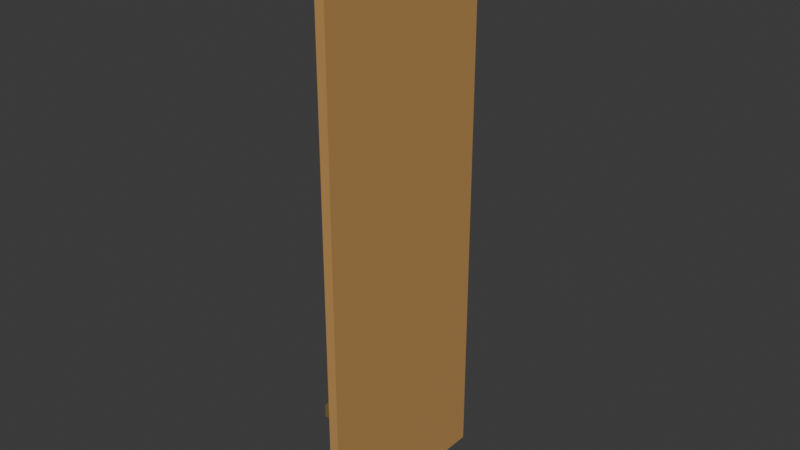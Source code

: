 # Source: wall.blend  (saved by Blender 4.3.34; exported with 4.5.12 LTS)
import bpy
from mathutils import Matrix  # noqa: F401  (used for matrix-valued properties, if any)

bpy.ops.wm.read_factory_settings(use_empty=True)
scene = bpy.context.scene
scene.name = 'Scene'

# ---- collections
col_collection = bpy.data.collections.new('Collection'); scene.collection.children.link(col_collection)

# ---- materials (node trees are filled in below, after node groups)
mat_darkwood = bpy.data.materials.new('DarkWood')
mat_darkwood.alpha_threshold = 0.0
mat_darkwood.roughness = 0.5
mat_darkwood.line_color = (0.0, 0.0, 0.0, 1.0)
mat_lightwood = bpy.data.materials.new('LightWood')
mat_lightstone = bpy.data.materials.new('LightStone')
mat_darkstone = bpy.data.materials.new('DarkStone')

# ---- material node trees
mat_darkwood.use_nodes = True; mat_darkwood.node_tree.nodes.clear()
_N = mat_darkwood.node_tree.nodes; _L = mat_darkwood.node_tree.links
n0 = _N.new('ShaderNodeOutputMaterial'); n0.name = 'Material Output'; n0.location = (300, 300)
n1 = _N.new('ShaderNodeBsdfPrincipled'); n1.name = 'Principled BSDF'; n1.location = (10, 300)
n1.inputs[0].default_value = (0.1997, 0.138, 0.0449, 1.0)
n1.inputs[3].default_value = 1.45
_L.new(n1.outputs[0], n0.inputs[0])
n0.is_active_output = True
mat_lightwood.use_nodes = True; mat_lightwood.node_tree.nodes.clear()
_N = mat_lightwood.node_tree.nodes; _L = mat_lightwood.node_tree.links
n0 = _N.new('ShaderNodeBsdfPrincipled'); n0.name = 'Principled BSDF'; n0.location = (10, 300)
n0.inputs[0].default_value = (0.5333, 0.2961, 0.0999, 1.0)
n1 = _N.new('ShaderNodeOutputMaterial'); n1.name = 'Material Output'; n1.location = (300, 300)
_L.new(n0.outputs[0], n1.inputs[0])
n1.is_active_output = True
mat_lightstone.use_nodes = True; mat_lightstone.node_tree.nodes.clear()
_N = mat_lightstone.node_tree.nodes; _L = mat_lightstone.node_tree.links
n0 = _N.new('ShaderNodeBsdfPrincipled'); n0.name = 'Principled BSDF'; n0.location = (10, 300)
n0.inputs[0].default_value = (0.2351, 0.2351, 0.2351, 1.0)
n1 = _N.new('ShaderNodeOutputMaterial'); n1.name = 'Material Output'; n1.location = (300, 300)
_L.new(n0.outputs[0], n1.inputs[0])
n1.is_active_output = True
mat_darkstone.use_nodes = True; mat_darkstone.node_tree.nodes.clear()
_N = mat_darkstone.node_tree.nodes; _L = mat_darkstone.node_tree.links
n0 = _N.new('ShaderNodeBsdfPrincipled'); n0.name = 'Principled BSDF'; n0.location = (10, 300)
n0.inputs[0].default_value = (0.1456, 0.1456, 0.1456, 1.0)
n1 = _N.new('ShaderNodeOutputMaterial'); n1.name = 'Material Output'; n1.location = (300, 300)
_L.new(n0.outputs[0], n1.inputs[0])
n1.is_active_output = True

# ---- world
world_world = bpy.data.worlds.new('World'); scene.world = world_world
world_world.use_nodes = True; world_world.node_tree.nodes.clear()
_N = world_world.node_tree.nodes; _L = world_world.node_tree.links
n0 = _N.new('ShaderNodeOutputWorld'); n0.name = 'World Output'; n0.location = (300, 300)
n1 = _N.new('ShaderNodeBackground'); n1.name = 'Background'; n1.location = (10, 300)
n1.inputs[0].default_value = (0.05088, 0.05088, 0.05088, 1.0)
_L.new(n1.outputs[0], n0.inputs[0])
n0.is_active_output = True
world_world.color = (0.05088, 0.05088, 0.05088)
world_world.sun_shadow_jitter_overblur = 0.0

# ---- meshes
me_plane_001 = bpy.data.meshes.new('Plane.001')
me_plane_001.from_pydata([(-2.265e-07, -1.0, 6.0), (1.51e-07, -1.0, 0.0), (-2.265e-07, 1.0, 6.0), (1.51e-07, 1.0, 0.0), (-0.1, -1.0, 6.0), (-0.1, -1.0, 0.0), (-0.1, 1.0, 6.0), (-0.1, 0.8591, 6.0), (-0.1, -0.8591, 6.0), (-0.1, -0.8591, 5.73), (-0.1, 0.8591, 5.73), (-0.1, -1.0, 5.729), (-0.1, 1.0, 5.73), (-0.1, -1.0, 4.297), (-0.1, -1.0, 2.865), (-0.1, 1.0, 2.865), (-0.1, 1.0, 4.298), (-0.1, -0.5, 0.0), (-0.1, 0.0, 0.0), (-0.1, 0.0, 1.023), (-0.1, 0.9936, 0.006394), (-0.09361, 1.0, 0.0), (-0.1, -0.9936, 1.358), (-0.1, 0.5064, 0.006394), (-0.1032, 0.5, -1.396e-10), (-0.1, -0.5064, 1.358), (-0.1, -0.9936, 0.3475), (-0.1, -1.0, 0.3411), (-0.1, -0.9936, 0.6759), (-0.1, -1.0, 0.6823), (-0.1, -0.9936, 1.03), (-0.1, -1.0, 1.023), (-0.1, 0.9936, 1.017), (-0.1, 1.0, 1.024), (-0.1, 0.9936, 0.6888), (-0.1, 1.0, 0.6824), (-0.1, 0.9936, 0.3348), (-0.1, 1.0, 0.3412), (-0.1, -0.5064, 1.03), (-0.1064, -0.5, 1.023), (-0.1, -0.5064, 0.6759), (-0.1064, -0.5, 0.6823), (-0.1064, -0.5, 0.3411), (-0.1, -0.5064, 0.3475), (-0.1064, 0.0, 0.6823), (-0.1, 0.006394, 0.6759), (-0.1, 0.006394, 0.3476), (-0.1064, 0.0, 0.3412), (-0.1064, 0.5, 1.024), (-0.1, 0.5064, 1.017), (-0.1, 0.5064, 0.6887), (-0.1, 0.4936, 0.676), (-0.1064, 0.5, 0.6824), (-0.1064, 0.5, 0.3412), (-0.1, 0.4936, 0.3476), (-0.1, 0.5064, 0.3348), (-0.1198, 1.0, 1.365), (-0.1262, 0.9936, 1.358), (-0.1262, 0.5064, 1.358), (-0.1262, 0.4936, 1.358), (-0.1198, 0.5, 1.365), (-0.1262, 0.006394, 1.358), (-0.1262, -0.006394, 1.358), (-0.1198, -4.656e-14, 1.365), (-0.1262, -0.4936, 1.358), (-0.1198, -0.5, 1.365), (-0.1198, 1.0, 1.024), (-0.1262, 0.9936, 1.03), (-0.1262, -0.4936, 1.03), (-0.1198, -0.5, 1.023), (-0.1262, 0.006394, 1.03), (-0.1198, -4.656e-14, 1.023), (-0.1262, -0.006394, 1.03), (-0.1262, 0.5064, 1.03), (-0.1198, 0.5, 1.024), (-0.1262, 0.4936, 1.03), (-0.1101, -0.9936, 0.6887), (-0.1037, -1.0, 0.6823), (-0.1101, -0.9936, 1.017), (-0.1037, -1.0, 1.023), (-0.1101, -0.4936, 1.017), (-0.1101, -0.5064, 1.017), (-0.1037, -0.5, 1.023), (-0.1101, -0.4936, 0.6887), (-0.1037, -0.5, 0.6823), (-0.1101, -0.5064, 0.6887), (-0.1101, -0.006394, 1.017), (-0.1037, -2.762e-11, 1.023), (-0.1037, -2.762e-11, 0.6823), (-0.1101, -0.006394, 0.6887), (-0.1199, 0.9936, 0.676), (-0.1135, 1.0, 0.6824), (-0.1135, 1.0, 0.3412), (-0.1199, 0.9936, 0.3476), (-0.1135, -0.5, 0.6823), (-0.1199, -0.4936, 0.6759), (-0.1199, -0.4936, 0.3475), (-0.1135, -0.5, 0.3411), (-0.1199, -0.006394, 0.6759), (-0.1135, 0.0, 0.6823), (-0.1135, 0.0, 0.3412), (-0.1199, -0.006394, 0.3476), (-0.1135, 0.5, 0.6824), (-0.1199, 0.5064, 0.676), (-0.1199, 0.5064, 0.3476), (-0.1135, 0.5, 0.3412), (-0.1332, -0.9936, 0.006394), (-0.1268, -1.0, 0.0), (-0.1332, -0.5064, 0.006394), (-0.1332, -0.4936, 0.006394), (-0.1268, -0.5, 0.0), (-0.1332, -0.006394, 0.006394), (-0.1332, 0.006394, 0.006394), (-0.1268, -9.012e-15, 0.0), (-0.1332, 0.4936, 0.006394), (-0.1268, 0.5, 0.0), (-0.1268, -1.0, 0.3411), (-0.1332, -0.9936, 0.3347), (-0.1332, -0.4936, 0.3348), (-0.1332, -0.5064, 0.3348), (-0.1268, -0.5, 0.3411), (-0.1332, 0.006394, 0.3348), (-0.1332, -0.006394, 0.3348), (-0.1268, -9.012e-15, 0.3412), (-0.1332, 0.4936, 0.3348), (-0.1268, 0.5, 0.3412), (-0.1072, -1.203e-14, 1.023), (-0.1136, 0.006394, 1.017), (-0.1136, 0.006394, 0.6887), (-0.1072, -1.203e-14, 0.6823), (-0.1136, 0.4936, 1.017), (-0.1072, 0.5, 1.024), (-0.1072, 0.5, 0.6824), (-0.1136, 0.4936, 0.6887), (-0.1397, 1.0, 1.365), (-0.1465, 1.0, 1.372), (-0.1465, 1.0, 1.494), (-0.1397, 1.0, 1.5), (-0.1, -1.0, 1.507), (-0.1068, -1.0, 1.5), (-0.1, -1.0, 1.493), (-0.1068, 1.0, 1.365), (-0.1, 1.0, 1.372), (-0.1, 1.0, 1.358), (-0.1068, 1.0, 1.5), (-0.1, 1.0, 1.507), (-0.1, 1.0, 1.494), (-0.1465, -1.0, 1.371), (-0.1397, -1.0, 1.365), (-0.1397, -1.0, 1.5), (-0.1465, -1.0, 1.493), (-0.1068, 0.5, 1.365), (-0.1068, -1.591e-14, 1.365), (-0.1068, -1.0, 1.365), (-0.1, -1.0, 1.358), (-0.1, -1.0, 1.371), (-0.1131, -0.5, 1.365), (-0.1086, -0.5, 1.358), (-0.1427, -0.8591, 6.0), (-0.15, -0.8591, 5.993), (-0.1427, -1.0, 6.0), (-0.15, -1.0, 5.993), (-0.1427, 1.0, 5.73), (-0.15, 1.0, 5.738), (-0.15, 1.0, 5.993), (-0.1427, 1.0, 6.0), (-0.15, 0.8591, 5.993), (-0.1427, 0.8591, 6.0), (-0.1427, -0.8591, 5.73), (-0.15, -0.8591, 5.737), (-0.15, 0.8591, 5.737), (-0.1427, 0.8591, 5.73), (-0.15, -1.0, 5.737), (-0.1427, -1.0, 5.729)], [], [(0, 1, 3, 2), (0, 2, 6, 7, 8, 4), (153, 155, 140, 139, 149, 150, 147, 148), (55, 36, 20, 23), (144, 146, 142, 141, 134, 135, 136, 137), (166, 170, 169, 159), (6, 12, 162, 163, 164, 165), (8, 7, 167, 158), (10, 9, 168, 171), (11, 4, 160, 161, 172, 173), (12, 10, 171, 162), (4, 8, 158, 160), (7, 6, 165, 167), (9, 11, 173, 168), (163, 170, 166, 164), (135, 147, 150, 136), (11, 12, 16, 13), (13, 16, 15, 14), (3, 1, 5, 17, 18, 24, 21), (14, 15, 145, 138), (22, 25, 38, 30), (24, 18, 113, 115), (2, 3, 21, 37, 35, 33, 143, 142, 146, 145, 15, 16, 12, 6), (139, 144, 137, 149), (44, 19, 126, 129), (31, 154, 22, 30), (117, 119, 108, 106), (1, 0, 4, 11, 13, 14, 138, 140, 155, 154, 31, 29, 27, 5), (47, 42, 97, 100), (27, 42, 120, 116), (157, 152, 63, 65), (41, 29, 77, 84), (44, 41, 84, 88), (48, 19, 71, 74), (19, 44, 88, 87), (39, 19, 87, 82), (33, 48, 74, 66), (45, 51, 54, 46), (78, 81, 85, 76), (64, 62, 72, 68), (152, 151, 60, 63), (19, 48, 131, 126), (61, 59, 75, 70), (5, 27, 116, 107), (35, 37, 92, 91), (49, 32, 34, 50), (80, 86, 89, 83), (103, 90, 93, 104), (151, 141, 56, 60), (52, 44, 129, 132), (42, 41, 94, 97), (31, 39, 82, 79), (17, 5, 107, 110), (95, 98, 101, 96), (41, 44, 99, 94), (19, 39, 69, 71), (52, 35, 91, 102), (42, 47, 123, 120), (37, 53, 105, 92), (58, 57, 67, 73), (18, 17, 110, 113), (121, 124, 114, 112), (127, 130, 133, 128), (118, 122, 111, 109), (48, 52, 132, 131), (28, 40, 43, 26), (29, 31, 79, 77), (53, 24, 115, 125), (47, 53, 125, 123), (44, 47, 100, 99), (53, 52, 102, 105), (58, 59, 60), (61, 62, 63), (70, 71, 72), (73, 74, 75), (80, 81, 82), (83, 84, 85), (108, 109, 110), (111, 112, 113), (118, 119, 120), (121, 122, 123), (23, 20, 21, 24), (157, 39, 38, 25), (25, 22, 157), (37, 21, 20, 36), (27, 29, 28, 26), (33, 35, 34, 32), (39, 157, 65, 69), (41, 42, 43, 40), (45, 46, 47, 44), (55, 23, 24, 53), (49, 50, 52, 48), (52, 53, 54, 51), (39, 31, 30, 38), (40, 28, 29, 41), (42, 27, 26, 43), (51, 45, 44, 52), (53, 47, 46, 54), (32, 49, 48, 33), (35, 52, 50, 34), (36, 55, 53, 37), (57, 58, 60, 56), (59, 61, 63, 60), (62, 64, 65, 63), (56, 66, 67, 57), (64, 68, 69, 65), (61, 70, 72, 62), (58, 73, 75, 59), (71, 69, 68, 72), (74, 71, 70, 75), (66, 74, 73, 67), (77, 79, 78, 76), (80, 83, 85, 81), (87, 88, 89, 86), (81, 78, 79, 82), (84, 77, 76, 85), (86, 80, 82, 87), (88, 84, 83, 89), (91, 92, 93, 90), (95, 96, 97, 94), (99, 100, 101, 98), (103, 104, 105, 102), (98, 95, 94, 99), (100, 97, 96, 101), (90, 103, 102, 91), (92, 105, 104, 93), (106, 108, 110, 107), (109, 111, 113, 110), (112, 114, 115, 113), (107, 116, 117, 106), (118, 109, 108, 119), (121, 112, 111, 122), (125, 115, 114, 124), (119, 117, 116, 120), (122, 118, 120, 123), (124, 121, 123, 125), (127, 128, 129, 126), (131, 132, 133, 130), (130, 127, 126, 131), (132, 129, 128, 133), (141, 143, 33, 66, 56), (138, 139, 140), (141, 142, 143), (144, 145, 146), (153, 22, 154, 155), (149, 137, 136, 150), (134, 148, 147, 135), (138, 145, 144, 139), (153, 156, 157, 22), (152, 157, 156), (141, 151, 152, 156, 153, 148, 134), (159, 161, 160, 158), (164, 166, 167, 165), (166, 159, 158, 167), (169, 170, 171, 168), (168, 173, 172, 169), (170, 163, 162, 171), (159, 169, 172, 161)])
me_plane_001.polygons.foreach_set('material_index', [1, 1, 0, 2, 0, 0, 0, 0, 0, 0, 0, 0, 0, 0, 0, 0, 1, 1, 1, 1, 2, 3, 1, 0, 3, 1, 3, 1, 3, 3, 3, 3, 3, 3, 3, 3, 3, 2, 3, 3, 3, 3, 3, 3, 3, 2, 3, 3, 3, 2, 3, 3, 3, 3, 3, 3, 3, 3, 3, 3, 3, 3, 2, 3, 2, 2, 3, 3, 3, 3, 3, 3, 3, 3, 3, 3, 3, 3, 3, 3, 3, 2, 3, 2, 1, 1, 1, 3, 3, 2, 2, 2, 3, 3, 2, 3, 2, 3, 2, 3, 2, 3, 3, 3, 3, 3, 3, 3, 3, 3, 3, 3, 3, 3, 3, 3, 3, 3, 3, 3, 3, 3, 3, 3, 3, 3, 3, 3, 3, 3, 3, 3, 3, 3, 3, 3, 2, 2, 2, 2, 3, 1, 3, 0, 0, 0, 0, 1, 0, 3, 0, 0, 0, 0, 0, 0, 0, 0])
_uv = me_plane_001.uv_layers.new(name='UVMap')
_uv.uv.foreach_set('vector', [0.0, 0.0, 1.0, 0.0, 1.0, 1.0, 0.0, 1.0, 0.0, 0.0, 0.0, 1.0, 0.0, 1.0, 0.0, 0.6667, 0.0, 0.3333, 0.0, 0.0, 0.7726, 0.0, 0.7715, 0.0, 0.7511, 0.0, 0.75, 0.0, 0.75, 0.0, 0.7511, 0.0, 0.7715, 0.0, 0.7726, 0.0, 0.9442, 0.7532, 0.9442, 0.9968, 0.9989, 0.9968, 0.9989, 0.7532, 0.7499, 1.0, 0.7511, 1.0, 0.7714, 1.0, 0.7725, 1.0, 0.7725, 1.0, 0.7714, 1.0, 0.7511, 1.0, 0.7499, 1.0, 0.01358, 0.6667, 0.4864, 0.6667, 0.4864, 0.3333, 0.01358, 0.3333, 0.0, 1.0, 0.04495, 1.0, 0.04495, 1.0, 0.04373, 1.0, 0.001222, 1.0, 0.0, 1.0, 0.0, 0.3333, 0.0, 0.6667, 0.0, 0.6667, 0.0, 0.3333, 0.5, 0.6667, 0.5, 0.3333, 0.5, 0.3333, 0.5, 0.6667, 0.04512, 0.0, 0.0, 0.0, 0.0, 0.0, 0.001222, 0.0, 0.0439, 0.0, 0.04512, 0.0, 0.0, 0.0, 0.0, 0.0, 0.0, 0.0, 0.0, 0.0, 0.0, 0.0, 0.0, 0.3333, 0.0, 0.3333, 0.0, 0.0, 0.0, 0.6667, 0.0, 1.0, 0.0, 1.0, 0.0, 0.6667, 0.5, 0.3333, 0.04512, 0.0, 0.04512, 0.0, 0.5, 0.3333, 0.0, 0.0, 0.0, 0.0, 0.0, 0.0, 0.0, 0.0, 0.7714, 1.0, 0.7715, 0.0, 0.7511, 0.0, 0.7511, 1.0, 0.04512, 0.0, 0.04495, 1.0, 0.2837, 1.0, 0.2838, 0.0, 0.2838, 0.0, 0.2837, 1.0, 0.5225, 1.0, 0.5226, 0.0, 1.0, 1.0, 1.0, 0.0, 1.0, 0.0, 1.0, 0.25, 1.0, 0.5, 1.0, 0.75, 1.0, 1.0, 0.5226, 0.0, 0.5225, 1.0, 0.7488, 1.0, 0.7489, 0.0, 0.7736, 0.003197, 0.7736, 0.2468, 0.8284, 0.2468, 0.8284, 0.003197, 1.0, 0.75, 1.0, 0.5, 1.0, 0.5, 1.0, 0.75, 0.0, 1.0, 1.0, 1.0, 1.0, 1.0, 0.9431, 1.0, 0.8863, 1.0, 0.8294, 1.0, 0.7737, 1.0, 0.7714, 1.0, 0.7511, 1.0, 0.7488, 1.0, 0.5225, 1.0, 0.2837, 1.0, 0.04495, 1.0, 0.0, 1.0, 0.75, 0.0, 0.7499, 1.0, 0.7499, 1.0, 0.75, 0.0, 0.8863, 0.5, 0.8294, 0.5, 0.8294, 0.5, 0.8863, 0.5, 0.8294, 0.0, 0.7737, 0.0, 0.7736, 0.003197, 0.8284, 0.003197, 0.9442, 0.003197, 0.9442, 0.2468, 0.9989, 0.2468, 0.9989, 0.003197, 1.0, 0.0, 0.0, 0.0, 0.0, 0.0, 0.04512, 0.0, 0.2838, 0.0, 0.5226, 0.0, 0.7489, 0.0, 0.7511, 0.0, 0.7715, 0.0, 0.7737, 0.0, 0.8294, 0.0, 0.8863, 0.0, 0.9431, 0.0, 1.0, 0.0, 0.9431, 0.5, 0.9431, 0.25, 0.9431, 0.25, 0.9431, 0.5, 0.9431, 0.0, 0.9431, 0.25, 0.9431, 0.25, 0.9431, 0.0, 0.7726, 0.25, 0.7726, 0.5, 0.7726, 0.5, 0.7726, 0.25, 0.8863, 0.25, 0.8863, 0.0, 0.8863, 0.0, 0.8863, 0.25, 0.8863, 0.5, 0.8863, 0.25, 0.8863, 0.25, 0.8863, 0.5, 0.8294, 0.75, 0.8294, 0.5, 0.8294, 0.5, 0.8294, 0.75, 0.8294, 0.5, 0.8863, 0.5, 0.8863, 0.5, 0.8294, 0.5, 0.8294, 0.25, 0.8294, 0.5, 0.8294, 0.5, 0.8294, 0.25, 0.8294, 1.0, 0.8294, 0.75, 0.8294, 0.75, 0.8294, 1.0, 0.8873, 0.5032, 0.8873, 0.7468, 0.9421, 0.7468, 0.9421, 0.5032, 0.8305, 0.003197, 0.8305, 0.2468, 0.8852, 0.2468, 0.8852, 0.003197, 0.7736, 0.2532, 0.7736, 0.4968, 0.8284, 0.4968, 0.8284, 0.2532, 0.7726, 0.5, 0.7725, 0.75, 0.7725, 0.75, 0.7726, 0.5, 0.8294, 0.5, 0.8294, 0.75, 0.8294, 0.75, 0.8294, 0.5, 0.7736, 0.5032, 0.7736, 0.7468, 0.8283, 0.7468, 0.8284, 0.5032, 1.0, 0.0, 0.9431, 0.0, 0.9431, 0.0, 1.0, 0.0, 0.8863, 1.0, 0.9431, 1.0, 0.9431, 1.0, 0.8863, 1.0, 0.8305, 0.7532, 0.8305, 0.9968, 0.8852, 0.9968, 0.8852, 0.7532, 0.8305, 0.2532, 0.8305, 0.4968, 0.8852, 0.4968, 0.8852, 0.2532, 0.8873, 0.7532, 0.8873, 0.9968, 0.9421, 0.9968, 0.9421, 0.7532, 0.7725, 0.75, 0.7725, 1.0, 0.7725, 1.0, 0.7725, 0.75, 0.8863, 0.75, 0.8863, 0.5, 0.8863, 0.5, 0.8863, 0.75, 0.9431, 0.25, 0.8863, 0.25, 0.8863, 0.25, 0.9431, 0.25, 0.8294, 0.0, 0.8294, 0.25, 0.8294, 0.25, 0.8294, 0.0, 1.0, 0.25, 1.0, 0.0, 1.0, 0.0, 1.0, 0.25, 0.8873, 0.2532, 0.8873, 0.4968, 0.9421, 0.4968, 0.9421, 0.2532, 0.8863, 0.25, 0.8863, 0.5, 0.8863, 0.5, 0.8863, 0.25, 0.8294, 0.5, 0.8294, 0.25, 0.8294, 0.25, 0.8294, 0.5, 0.8863, 0.75, 0.8863, 1.0, 0.8863, 1.0, 0.8863, 0.75, 0.9431, 0.25, 0.9431, 0.5, 0.9431, 0.5, 0.9431, 0.25, 0.9431, 1.0, 0.9431, 0.75, 0.9431, 0.75, 0.9431, 1.0, 0.7736, 0.7532, 0.7736, 0.9968, 0.8283, 0.9968, 0.8283, 0.7532, 1.0, 0.5, 1.0, 0.25, 1.0, 0.25, 1.0, 0.5, 0.9442, 0.5032, 0.9442, 0.7468, 0.9989, 0.7468, 0.9989, 0.5032, 0.8305, 0.5032, 0.8305, 0.7468, 0.8852, 0.7468, 0.8852, 0.5032, 0.9442, 0.2532, 0.9442, 0.4968, 0.9989, 0.4968, 0.9989, 0.2532, 0.8294, 0.75, 0.8863, 0.75, 0.8863, 0.75, 0.8294, 0.75, 0.8874, 0.003197, 0.8874, 0.2468, 0.9421, 0.2468, 0.9421, 0.003197, 0.8863, 0.0, 0.8294, 0.0, 0.8294, 0.0, 0.8863, 0.0, 0.9431, 0.75, 1.0, 0.75, 1.0, 0.75, 0.9431, 0.75, 0.9431, 0.5, 0.9431, 0.75, 0.9431, 0.75, 0.9431, 0.5, 0.8863, 0.5, 0.9431, 0.5, 0.9431, 0.5, 0.8863, 0.5, 0.9431, 0.75, 0.8863, 0.75, 0.8863, 0.75, 0.9431, 0.75, 0.7736, 0.7532, 0.7736, 0.7468, 0.7725, 0.75, 0.7736, 0.5032, 0.7736, 0.4968, 0.7726, 0.5, 0.8284, 0.5032, 0.8294, 0.5, 0.8284, 0.4968, 0.8283, 0.7532, 0.8294, 0.75, 0.8283, 0.7468, 0.8305, 0.2532, 0.8305, 0.2468, 0.8294, 0.25, 0.8852, 0.2532, 0.8863, 0.25, 0.8852, 0.2468, 0.9989, 0.2468, 0.9989, 0.2532, 1.0, 0.25, 0.9989, 0.4968, 0.9989, 0.5032, 1.0, 0.5, 0.9442, 0.2532, 0.9442, 0.2468, 0.9431, 0.25, 0.9442, 0.5032, 0.9442, 0.4968, 0.9431, 0.5, 0.9989, 0.7532, 0.9989, 0.9968, 1.0, 1.0, 1.0, 0.75, 0.7736, 0.2506, 0.8294, 0.25, 0.8284, 0.2468, 0.7736, 0.2468, 0.7736, 0.2468, 0.7736, 0.003197, 0.7732, 0.25, 0.9431, 1.0, 1.0, 1.0, 0.9989, 0.9968, 0.9442, 0.9968, 0.9431, 0.0, 0.8863, 0.0, 0.8874, 0.003197, 0.9421, 0.003197, 0.8294, 1.0, 0.8863, 1.0, 0.8852, 0.9968, 0.8305, 0.9968, 0.8294, 0.25, 0.7736, 0.25, 0.7726, 0.25, 0.8294, 0.25, 0.8863, 0.25, 0.9431, 0.25, 0.9421, 0.2468, 0.8874, 0.2468, 0.8873, 0.5032, 0.9421, 0.5032, 0.9431, 0.5, 0.8863, 0.5, 0.9442, 0.7532, 0.9989, 0.7532, 1.0, 0.75, 0.9431, 0.75, 0.8305, 0.7532, 0.8852, 0.7532, 0.8863, 0.75, 0.8294, 0.75, 0.8863, 0.75, 0.9431, 0.75, 0.9421, 0.7468, 0.8873, 0.7468, 0.8294, 0.25, 0.8294, 0.0, 0.8284, 0.003197, 0.8284, 0.2468, 0.8874, 0.2468, 0.8874, 0.003197, 0.8863, 0.0, 0.8863, 0.25, 0.9431, 0.25, 0.9431, 0.0, 0.9421, 0.003197, 0.9421, 0.2468, 0.8873, 0.7468, 0.8873, 0.5032, 0.8863, 0.5, 0.8863, 0.75, 0.9431, 0.75, 0.9431, 0.5, 0.9421, 0.5032, 0.9421, 0.7468, 0.8305, 0.9968, 0.8305, 0.7532, 0.8294, 0.75, 0.8294, 1.0, 0.8863, 1.0, 0.8863, 0.75, 0.8852, 0.7532, 0.8852, 0.9968, 0.9442, 0.9968, 0.9442, 0.7532, 0.9431, 0.75, 0.9431, 1.0, 0.7736, 0.9968, 0.7736, 0.7532, 0.7725, 0.75, 0.7725, 1.0, 0.7736, 0.7468, 0.7736, 0.5032, 0.7726, 0.5, 0.7725, 0.75, 0.7736, 0.4968, 0.7736, 0.2532, 0.7726, 0.25, 0.7726, 0.5, 0.7725, 1.0, 0.8294, 1.0, 0.8283, 0.9968, 0.7736, 0.9968, 0.7736, 0.2532, 0.8284, 0.2532, 0.8294, 0.25, 0.7726, 0.25, 0.7736, 0.5032, 0.8284, 0.5032, 0.8284, 0.4968, 0.7736, 0.4968, 0.7736, 0.7532, 0.8283, 0.7532, 0.8283, 0.7468, 0.7736, 0.7468, 0.8294, 0.5, 0.8294, 0.25, 0.8284, 0.2532, 0.8284, 0.4968, 0.8294, 0.75, 0.8294, 0.5, 0.8284, 0.5032, 0.8283, 0.7468, 0.8294, 1.0, 0.8294, 0.75, 0.8283, 0.7532, 0.8283, 0.9968, 0.8863, 0.0, 0.8294, 0.0, 0.8305, 0.003197, 0.8852, 0.003197, 0.8305, 0.2532, 0.8852, 0.2532, 0.8852, 0.2468, 0.8305, 0.2468, 0.8294, 0.5, 0.8863, 0.5, 0.8852, 0.4968, 0.8305, 0.4968, 0.8305, 0.2468, 0.8305, 0.003197, 0.8294, 0.0, 0.8294, 0.25, 0.8863, 0.25, 0.8863, 0.0, 0.8852, 0.003197, 0.8852, 0.2468, 0.8305, 0.4968, 0.8305, 0.2532, 0.8294, 0.25, 0.8294, 0.5, 0.8863, 0.5, 0.8863, 0.25, 0.8852, 0.2532, 0.8852, 0.4968, 0.8863, 1.0, 0.9431, 1.0, 0.9421, 0.9968, 0.8873, 0.9968, 0.8873, 0.2532, 0.9421, 0.2532, 0.9431, 0.25, 0.8863, 0.25, 0.8863, 0.5, 0.9431, 0.5, 0.9421, 0.4968, 0.8873, 0.4968, 0.8873, 0.7532, 0.9421, 0.7532, 0.9431, 0.75, 0.8863, 0.75, 0.8873, 0.4968, 0.8873, 0.2532, 0.8863, 0.25, 0.8863, 0.5, 0.9431, 0.5, 0.9431, 0.25, 0.9421, 0.2532, 0.9421, 0.4968, 0.8873, 0.9968, 0.8873, 0.7532, 0.8863, 0.75, 0.8863, 1.0, 0.9431, 1.0, 0.9431, 0.75, 0.9421, 0.7532, 0.9421, 0.9968, 0.9989, 0.003197, 0.9989, 0.2468, 1.0, 0.25, 1.0, 0.0, 0.9989, 0.2532, 0.9989, 0.4968, 1.0, 0.5, 1.0, 0.25, 0.9989, 0.5032, 0.9989, 0.7468, 1.0, 0.75, 1.0, 0.5, 1.0, 0.0, 0.9431, 0.0, 0.9442, 0.003197, 0.9989, 0.003197, 0.9442, 0.2532, 0.9989, 0.2532, 0.9989, 0.2468, 0.9442, 0.2468, 0.9442, 0.5032, 0.9989, 0.5032, 0.9989, 0.4968, 0.9442, 0.4968, 0.9431, 0.75, 1.0, 0.75, 0.9989, 0.7468, 0.9442, 0.7468, 0.9442, 0.2468, 0.9442, 0.003197, 0.9431, 0.0, 0.9431, 0.25, 0.9442, 0.4968, 0.9442, 0.2532, 0.9431, 0.25, 0.9431, 0.5, 0.9442, 0.7468, 0.9442, 0.5032, 0.9431, 0.5, 0.9431, 0.75, 0.8305, 0.5032, 0.8852, 0.5032, 0.8863, 0.5, 0.8294, 0.5, 0.8294, 0.75, 0.8863, 0.75, 0.8852, 0.7468, 0.8305, 0.7468, 0.8305, 0.7468, 0.8305, 0.5032, 0.8294, 0.5, 0.8294, 0.75, 0.8863, 0.75, 0.8863, 0.5, 0.8852, 0.5032, 0.8852, 0.7468, 0.7725, 1.0, 0.7737, 1.0, 0.8294, 1.0, 0.8294, 1.0, 0.7725, 1.0, 0.7489, 0.0, 0.75, 0.0, 0.7511, 0.0, 0.7725, 1.0, 0.7714, 1.0, 0.7737, 1.0, 0.7499, 1.0, 0.7499, 1.0, 0.7511, 1.0, 0.7726, 0.0, 0.7726, 0.003197, 0.7737, 0.0, 0.7715, 0.0, 0.75, 0.0, 0.7499, 1.0, 0.7511, 1.0, 0.7511, 0.0, 0.7725, 1.0, 0.7726, 0.0, 0.7715, 0.0, 0.7714, 1.0, 0.7489, 0.0, 0.7488, 1.0, 0.7499, 1.0, 0.75, 0.0, 0.7726, 0.0, 0.7726, 0.25, 0.7732, 0.25, 0.7736, 0.003197, 0.7726, 0.5, 0.7726, 0.25, 0.7726, 0.25, 0.7725, 1.0, 0.7725, 0.75, 0.7726, 0.5, 0.7726, 0.25, 0.7726, 0.0, 0.7726, 0.0, 0.7725, 1.0, 0.01358, 0.3333, 0.001222, 0.0, 0.0, 0.0, 0.0, 0.3333, 0.0, 1.0, 0.0, 0.6667, 0.0, 0.6667, 0.0, 1.0, 0.01358, 0.6667, 0.01358, 0.3333, 0.0, 0.3333, 0.0, 0.6667, 0.4864, 0.3333, 0.4864, 0.6667, 0.5, 0.6667, 0.5, 0.3333, 0.5, 0.3333, 0.04512, 0.0, 0.0439, 0.0, 0.4864, 0.3333, 0.0, 0.0, 0.0, 0.0, 0.0, 0.0, 0.0, 0.0, 0.01358, 0.3333, 0.4864, 0.3333, 0.0439, 0.0, 0.001222, 0.0])
me_plane_001.materials.append(mat_darkwood)
me_plane_001.materials.append(mat_lightwood)
me_plane_001.materials.append(mat_lightstone)
me_plane_001.materials.append(mat_darkstone)
me_plane_001.update()

# ---- objects
ob_plane_001 = bpy.data.objects.new('Plane.001', me_plane_001)

# ---- transforms, parenting, visibility, modifiers, constraints
ob_plane_001.location = (0.0, 0.0, 0.0)

# ---- collection membership
col_collection.objects.link(ob_plane_001)

# ---- scene / render settings (as saved in the file)
scene.frame_start = 1; scene.frame_end = 250; scene.frame_set(1)
scene.render.engine = 'BLENDER_EEVEE_NEXT'
bpy.context.view_layer.update()

# ---- added for rendering (the .blend has no active camera and no usable light): camera, sun
cam_auto = bpy.data.cameras.new('AutoCamera')
cam_auto.lens = 50.0
cam_auto.sensor_width = 36.0
cam_auto.clip_end = 1000.0
ob_auto_camera = bpy.data.objects.new('AutoCamera', cam_auto)
scene.collection.objects.link(ob_auto_camera)
ob_auto_camera.location = (5.77828, -7.02394, 7.68262)
ob_auto_camera.rotation_euler = (1.09748, -7.21219e-08, 0.694738)
scene.camera = ob_auto_camera
light_auto_sun = bpy.data.lights.new('AutoSun', 'SUN')
light_auto_sun.energy = 3.0
light_auto_sun.angle = 0.0523599
ob_auto_sun = bpy.data.objects.new('AutoSun', light_auto_sun)
scene.collection.objects.link(ob_auto_sun)
ob_auto_sun.rotation_euler = (0.872665, 0.174533, 0.523599)
bpy.context.view_layer.update()
